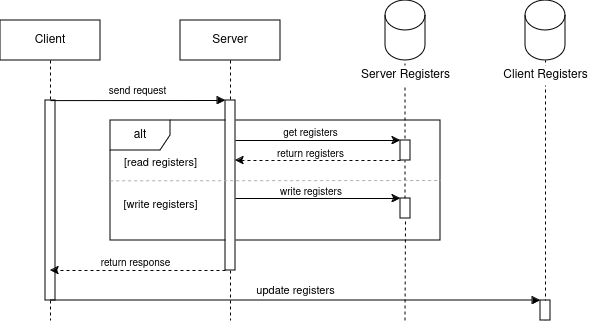

The diagram above was exported from draw.io. Its source (the exported page's mxGraphModel, read from the mxfile embedded in the PNG):
<mxGraphModel dx="819" dy="454" grid="1" gridSize="10" guides="1" tooltips="1" connect="1" arrows="1" fold="1" page="1" pageScale="1" pageWidth="850" pageHeight="1100" math="0" shadow="0">
  <root>
    <mxCell id="0" />
    <mxCell id="1" parent="0" />
    <mxCell id="qJKOxmlBFIet12Vt_2KL-7" value="alt" style="shape=umlFrame;whiteSpace=wrap;html=1;pointerEvents=0;" vertex="1" parent="1">
      <mxGeometry x="150" y="140" width="330" height="120" as="geometry" />
    </mxCell>
    <mxCell id="aM9ryv3xv72pqoxQDRHE-1" value="Client" style="shape=umlLifeline;perimeter=lifelinePerimeter;whiteSpace=wrap;html=1;container=0;dropTarget=0;collapsible=0;recursiveResize=0;outlineConnect=0;portConstraint=eastwest;newEdgeStyle={&quot;edgeStyle&quot;:&quot;elbowEdgeStyle&quot;,&quot;elbow&quot;:&quot;vertical&quot;,&quot;curved&quot;:0,&quot;rounded&quot;:0};" parent="1" vertex="1">
      <mxGeometry x="40" y="40" width="100" height="300" as="geometry" />
    </mxCell>
    <mxCell id="qJKOxmlBFIet12Vt_2KL-25" value="" style="html=1;points=[];perimeter=orthogonalPerimeter;outlineConnect=0;targetShapes=umlLifeline;portConstraint=eastwest;newEdgeStyle={&quot;edgeStyle&quot;:&quot;elbowEdgeStyle&quot;,&quot;elbow&quot;:&quot;vertical&quot;,&quot;curved&quot;:0,&quot;rounded&quot;:0};" vertex="1" parent="aM9ryv3xv72pqoxQDRHE-1">
      <mxGeometry x="45" y="80" width="10" height="200" as="geometry" />
    </mxCell>
    <mxCell id="aM9ryv3xv72pqoxQDRHE-5" value="Server" style="shape=umlLifeline;perimeter=lifelinePerimeter;whiteSpace=wrap;html=1;container=0;dropTarget=0;collapsible=0;recursiveResize=0;outlineConnect=0;portConstraint=eastwest;newEdgeStyle={&quot;edgeStyle&quot;:&quot;elbowEdgeStyle&quot;,&quot;elbow&quot;:&quot;vertical&quot;,&quot;curved&quot;:0,&quot;rounded&quot;:0};" parent="1" vertex="1">
      <mxGeometry x="220" y="40" width="100" height="300" as="geometry" />
    </mxCell>
    <mxCell id="aM9ryv3xv72pqoxQDRHE-6" value="" style="html=1;points=[];perimeter=orthogonalPerimeter;outlineConnect=0;targetShapes=umlLifeline;portConstraint=eastwest;newEdgeStyle={&quot;edgeStyle&quot;:&quot;elbowEdgeStyle&quot;,&quot;elbow&quot;:&quot;vertical&quot;,&quot;curved&quot;:0,&quot;rounded&quot;:0};" parent="aM9ryv3xv72pqoxQDRHE-5" vertex="1">
      <mxGeometry x="45" y="80" width="10" height="170" as="geometry" />
    </mxCell>
    <mxCell id="aM9ryv3xv72pqoxQDRHE-7" value="&lt;font style=&quot;font-size: 10px;&quot;&gt;send request&lt;/font&gt;" style="html=1;verticalAlign=bottom;endArrow=block;edgeStyle=elbowEdgeStyle;elbow=vertical;curved=0;rounded=0;exitX=0.5;exitY=0.267;exitDx=0;exitDy=0;exitPerimeter=0;" parent="1" source="aM9ryv3xv72pqoxQDRHE-1" target="aM9ryv3xv72pqoxQDRHE-6" edge="1">
      <mxGeometry x="-0.0014" relative="1" as="geometry">
        <mxPoint x="95" y="120" as="sourcePoint" />
        <Array as="points">
          <mxPoint x="180" y="120" />
        </Array>
        <mxPoint as="offset" />
      </mxGeometry>
    </mxCell>
    <mxCell id="qJKOxmlBFIet12Vt_2KL-1" value="" style="shape=cylinder3;whiteSpace=wrap;html=1;boundedLbl=1;backgroundOutline=1;size=15;" vertex="1" parent="1">
      <mxGeometry x="565" y="20" width="40" height="60" as="geometry" />
    </mxCell>
    <mxCell id="qJKOxmlBFIet12Vt_2KL-2" value="" style="shape=cylinder3;whiteSpace=wrap;html=1;boundedLbl=1;backgroundOutline=1;size=15;" vertex="1" parent="1">
      <mxGeometry x="425" y="20" width="40" height="60" as="geometry" />
    </mxCell>
    <mxCell id="qJKOxmlBFIet12Vt_2KL-5" value="" style="endArrow=none;dashed=1;html=1;rounded=0;entryX=0.5;entryY=1;entryDx=0;entryDy=0;entryPerimeter=0;" edge="1" parent="1" target="qJKOxmlBFIet12Vt_2KL-1">
      <mxGeometry width="50" height="50" relative="1" as="geometry">
        <mxPoint x="585" y="340" as="sourcePoint" />
        <mxPoint x="715" y="270" as="targetPoint" />
      </mxGeometry>
    </mxCell>
    <mxCell id="qJKOxmlBFIet12Vt_2KL-3" value="Client Registers" style="text;html=1;align=center;verticalAlign=middle;resizable=0;points=[];autosize=1;strokeColor=none;fillColor=default;perimeterSpacing=0;gradientColor=none;spacingTop=-1;" vertex="1" parent="1">
      <mxGeometry x="530" y="85" width="110" height="20" as="geometry" />
    </mxCell>
    <mxCell id="qJKOxmlBFIet12Vt_2KL-6" value="" style="endArrow=none;dashed=1;html=1;rounded=0;entryX=0.5;entryY=1;entryDx=0;entryDy=0;entryPerimeter=0;" edge="1" parent="1" source="qJKOxmlBFIet12Vt_2KL-17">
      <mxGeometry width="50" height="50" relative="1" as="geometry">
        <mxPoint x="444.5" y="340" as="sourcePoint" />
        <mxPoint x="444.5" y="80" as="targetPoint" />
      </mxGeometry>
    </mxCell>
    <mxCell id="qJKOxmlBFIet12Vt_2KL-4" value="Server Registers" style="text;html=1;align=center;verticalAlign=middle;resizable=0;points=[];autosize=1;strokeColor=none;fillColor=default;spacing=0;" vertex="1" parent="1">
      <mxGeometry x="390" y="85" width="110" height="20" as="geometry" />
    </mxCell>
    <mxCell id="qJKOxmlBFIet12Vt_2KL-8" value="" style="endArrow=none;dashed=1;html=1;rounded=0;exitX=-0.001;exitY=0.503;exitDx=0;exitDy=0;exitPerimeter=0;entryX=1.001;entryY=0.5;entryDx=0;entryDy=0;entryPerimeter=0;strokeColor=#ABABAB;" edge="1" parent="1" source="qJKOxmlBFIet12Vt_2KL-7" target="qJKOxmlBFIet12Vt_2KL-7">
      <mxGeometry width="50" height="50" relative="1" as="geometry">
        <mxPoint x="460" y="410" as="sourcePoint" />
        <mxPoint x="510" y="360" as="targetPoint" />
      </mxGeometry>
    </mxCell>
    <mxCell id="qJKOxmlBFIet12Vt_2KL-9" value="&lt;font style=&quot;font-size: 11px;&quot;&gt;[read registers]&lt;/font&gt;" style="text;html=1;align=center;verticalAlign=middle;resizable=0;points=[];autosize=1;strokeColor=none;fillColor=none;" vertex="1" parent="1">
      <mxGeometry x="150" y="168" width="100" height="30" as="geometry" />
    </mxCell>
    <mxCell id="qJKOxmlBFIet12Vt_2KL-10" value="&lt;font style=&quot;font-size: 11px;&quot;&gt;[write registers]&lt;/font&gt;" style="text;html=1;align=center;verticalAlign=middle;resizable=0;points=[];autosize=1;strokeColor=none;fillColor=none;" vertex="1" parent="1">
      <mxGeometry x="150" y="210" width="100" height="30" as="geometry" />
    </mxCell>
    <mxCell id="qJKOxmlBFIet12Vt_2KL-11" value="" style="endArrow=classic;html=1;rounded=0;" edge="1" parent="1">
      <mxGeometry width="50" height="50" relative="1" as="geometry">
        <mxPoint x="275" y="160" as="sourcePoint" />
        <mxPoint x="440" y="160" as="targetPoint" />
      </mxGeometry>
    </mxCell>
    <mxCell id="qJKOxmlBFIet12Vt_2KL-12" value="" style="html=1;points=[];perimeter=orthogonalPerimeter;outlineConnect=0;targetShapes=umlLifeline;portConstraint=eastwest;newEdgeStyle={&quot;edgeStyle&quot;:&quot;elbowEdgeStyle&quot;,&quot;elbow&quot;:&quot;vertical&quot;,&quot;curved&quot;:0,&quot;rounded&quot;:0};" vertex="1" parent="1">
      <mxGeometry x="440" y="160" width="10" height="20" as="geometry" />
    </mxCell>
    <mxCell id="qJKOxmlBFIet12Vt_2KL-13" value="" style="endArrow=classic;html=1;rounded=0;dashed=1;fillColor=#f5f5f5;strokeColor=#000000;strokeWidth=1;jumpSize=7;jumpStyle=none;startSize=6;" edge="1" parent="1">
      <mxGeometry width="50" height="50" relative="1" as="geometry">
        <mxPoint x="440" y="180" as="sourcePoint" />
        <mxPoint x="275" y="180" as="targetPoint" />
      </mxGeometry>
    </mxCell>
    <mxCell id="qJKOxmlBFIet12Vt_2KL-16" value="" style="endArrow=classic;html=1;rounded=0;endFill=1;" edge="1" parent="1">
      <mxGeometry width="50" height="50" relative="1" as="geometry">
        <mxPoint x="275" y="218" as="sourcePoint" />
        <mxPoint x="440" y="218" as="targetPoint" />
      </mxGeometry>
    </mxCell>
    <mxCell id="qJKOxmlBFIet12Vt_2KL-18" value="" style="endArrow=none;dashed=1;html=1;rounded=0;entryX=0.5;entryY=1;entryDx=0;entryDy=0;entryPerimeter=0;" edge="1" parent="1" target="qJKOxmlBFIet12Vt_2KL-17">
      <mxGeometry width="50" height="50" relative="1" as="geometry">
        <mxPoint x="444.5" y="340" as="sourcePoint" />
        <mxPoint x="444.5" y="80" as="targetPoint" />
      </mxGeometry>
    </mxCell>
    <mxCell id="qJKOxmlBFIet12Vt_2KL-17" value="" style="html=1;points=[];perimeter=orthogonalPerimeter;outlineConnect=0;targetShapes=umlLifeline;portConstraint=eastwest;newEdgeStyle={&quot;edgeStyle&quot;:&quot;elbowEdgeStyle&quot;,&quot;elbow&quot;:&quot;vertical&quot;,&quot;curved&quot;:0,&quot;rounded&quot;:0};" vertex="1" parent="1">
      <mxGeometry x="440" y="218" width="10" height="20" as="geometry" />
    </mxCell>
    <mxCell id="qJKOxmlBFIet12Vt_2KL-19" value="&lt;font style=&quot;font-size: 10px;&quot;&gt;get registers&lt;/font&gt;" style="text;html=1;align=center;verticalAlign=middle;resizable=0;points=[];autosize=1;strokeColor=none;fillColor=none;" vertex="1" parent="1">
      <mxGeometry x="310" y="138" width="80" height="30" as="geometry" />
    </mxCell>
    <mxCell id="qJKOxmlBFIet12Vt_2KL-20" value="&lt;font style=&quot;font-size: 10px;&quot;&gt;return registers&lt;/font&gt;" style="text;html=1;align=center;verticalAlign=middle;resizable=0;points=[];autosize=1;strokeColor=none;fillColor=none;" vertex="1" parent="1">
      <mxGeometry x="305" y="159" width="90" height="30" as="geometry" />
    </mxCell>
    <mxCell id="qJKOxmlBFIet12Vt_2KL-21" value="&lt;font style=&quot;font-size: 10px;&quot;&gt;write registers&lt;/font&gt;" style="text;whiteSpace=wrap;html=1;" vertex="1" parent="1">
      <mxGeometry x="318" y="198" width="90" height="40" as="geometry" />
    </mxCell>
    <mxCell id="qJKOxmlBFIet12Vt_2KL-22" value="" style="endArrow=classic;html=1;rounded=0;dashed=1;fillColor=#f5f5f5;strokeColor=#000000;strokeWidth=1;jumpSize=7;jumpStyle=none;startSize=6;" edge="1" parent="1">
      <mxGeometry width="50" height="50" relative="1" as="geometry">
        <mxPoint x="265" y="290" as="sourcePoint" />
        <mxPoint x="89.92857142857144" y="290" as="targetPoint" />
      </mxGeometry>
    </mxCell>
    <mxCell id="qJKOxmlBFIet12Vt_2KL-23" value="&lt;font style=&quot;font-size: 10px;&quot;&gt;return response&lt;/font&gt;" style="text;html=1;align=center;verticalAlign=middle;resizable=0;points=[];autosize=1;strokeColor=none;fillColor=none;" vertex="1" parent="1">
      <mxGeometry x="130" y="268" width="90" height="30" as="geometry" />
    </mxCell>
    <mxCell id="qJKOxmlBFIet12Vt_2KL-24" value="update registers" style="html=1;verticalAlign=bottom;endArrow=block;edgeStyle=elbowEdgeStyle;elbow=vertical;curved=0;rounded=0;exitX=0.5;exitY=0.267;exitDx=0;exitDy=0;exitPerimeter=0;" edge="1" parent="1">
      <mxGeometry x="-0.0017" relative="1" as="geometry">
        <mxPoint x="90" y="320" as="sourcePoint" />
        <Array as="points">
          <mxPoint x="180" y="320" />
        </Array>
        <mxPoint x="580" y="320" as="targetPoint" />
        <mxPoint as="offset" />
      </mxGeometry>
    </mxCell>
    <mxCell id="qJKOxmlBFIet12Vt_2KL-26" value="" style="html=1;points=[];perimeter=orthogonalPerimeter;outlineConnect=0;targetShapes=umlLifeline;portConstraint=eastwest;newEdgeStyle={&quot;edgeStyle&quot;:&quot;elbowEdgeStyle&quot;,&quot;elbow&quot;:&quot;vertical&quot;,&quot;curved&quot;:0,&quot;rounded&quot;:0};" vertex="1" parent="1">
      <mxGeometry x="580" y="320" width="10" height="20" as="geometry" />
    </mxCell>
  </root>
</mxGraphModel>